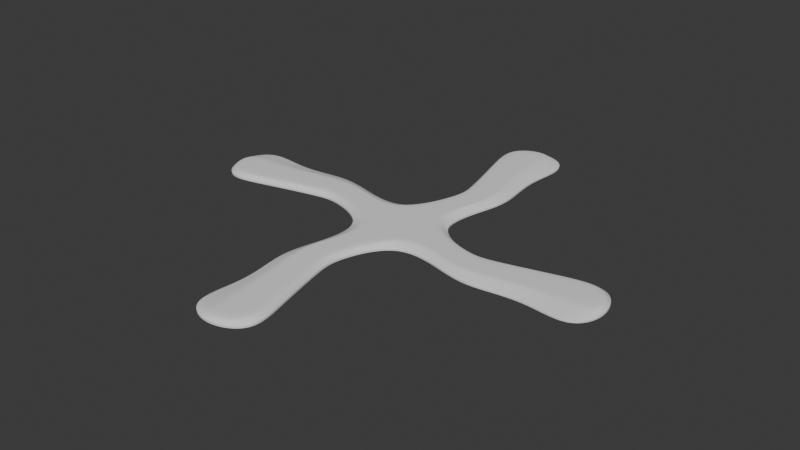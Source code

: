 # Source: yet-another-quad.blend  (saved by Blender 4.1.24; exported with 4.5.12 LTS)
import bpy
from mathutils import Matrix  # noqa: F401  (used for matrix-valued properties, if any)

bpy.ops.wm.read_factory_settings(use_empty=True)
scene = bpy.context.scene
scene.name = 'Scene'

# ---- collections
col_collection = bpy.data.collections.new('Collection'); scene.collection.children.link(col_collection)

# ---- world
world_world = bpy.data.worlds.new('World'); scene.world = world_world
world_world.use_nodes = True; world_world.node_tree.nodes.clear()
_N = world_world.node_tree.nodes; _L = world_world.node_tree.links
n0 = _N.new('ShaderNodeOutputWorld'); n0.name = 'World Output'; n0.location = (300, 300)
n1 = _N.new('ShaderNodeBackground'); n1.name = 'Background'; n1.location = (10, 300)
n1.inputs[0].default_value = (0.05088, 0.05088, 0.05088, 1.0)
_L.new(n1.outputs[0], n0.inputs[0])
n0.is_active_output = True
world_world.color = (0.05088, 0.05088, 0.05088)
world_world.use_sun_shadow = False
world_world.sun_shadow_jitter_overblur = 0.0

# ---- meshes
me_plane = bpy.data.meshes.new('Plane')
me_plane.from_pydata([(-12.25, 11.13, 0.0), (14.61, 12.37, 0.0), (-15.45, 123.6, 0.0), (28.78, 124.0, 0.0), (-8.568, 99.27, 0.0), (1.044, 60.9, 0.0), (2.384, 47.79, 0.0), (25.01, 51.04, 0.0), (26.91, 67.11, 0.0), (20.88, 94.64, 0.0), (-11.42, 7.009, 0.0), (0.6788, 0.7385, 0.0), (5.691, 11.87, 0.0), (7.685, 134.4, 0.0), (20.27, 47.82, 0.0), (18.48, 47.79, 0.0), (4.744, 47.95, 0.0), (19.59, 65.86, 0.0), (13.78, 67.25, 0.0), (3.976, 61.13, 0.0), (13.07, 96.02, 0.0), (7.06, 96.5, 0.0), (-6.871, 98.7, 0.0), (12.62, 124.2, 0.0), (4.996, 130.9, 0.0), (-11.1, 120.8, 0.0)], [], [(12, 1, 7, 14), (14, 7, 8, 17), (17, 8, 9, 20), (20, 9, 3, 23), (4, 22, 25, 2), (22, 21, 24, 25), (21, 20, 23, 24), (5, 19, 22, 4), (19, 18, 21, 22), (18, 17, 20, 21), (6, 16, 19, 5), (16, 15, 18, 19), (15, 14, 17, 18), (0, 10, 16, 6), (10, 11, 15, 16), (11, 12, 14, 15), (25, 24, 13, 2), (24, 23, 3, 13)])
me_plane.polygons.foreach_set('use_smooth', [True] * 18)
_k = {(0, 6): 1.0, (4, 5): 1.0, (5, 6): 1.0, (1, 7): 1.0, (7, 8): 1.0, (8, 9): 1.0, (3, 13): 1.0, (23, 24): 0.33, (24, 25): 0.33, (22, 25): 0.33, (20, 23): 0.33, (19, 22): 0.33, (17, 20): 0.33, (16, 19): 0.33, (14, 17): 0.33, (10, 16): 0.33, (12, 14): 0.33, (3, 9): 1.0, (2, 4): 1.0, (2, 13): 1.0}
me_plane.attributes.new('crease_edge', 'FLOAT', 'EDGE').data.foreach_set('value', [_k.get((min(e.vertices), max(e.vertices)), 0.0) for e in me_plane.edges])
_uv = me_plane.uv_layers.new(name='UVMap')
_uv.uv.foreach_set('vector', [0.75, 0.0, 1.0, 0.0, 1.0, 0.2, 0.75, 0.2, 0.75, 0.2, 1.0, 0.2, 1.0, 0.4, 0.75, 0.4, 0.75, 0.4, 1.0, 0.4, 1.0, 0.6, 0.75, 0.6, 0.75, 0.6, 1.0, 0.6, 1.0, 0.8, 0.75, 0.8, 0.0, 0.6, 0.2103, 0.6008, 0.2186, 0.8211, 0.0, 0.8, 0.2103, 0.6008, 0.5, 0.6, 0.5, 0.8, 0.2186, 0.8211, 0.5, 0.6, 0.75, 0.6, 0.75, 0.8, 0.5, 0.8, 0.0, 0.4, 0.1923, 0.4, 0.2103, 0.6008, 0.0, 0.6, 0.1923, 0.4, 0.5, 0.4, 0.5, 0.6, 0.2103, 0.6008, 0.5, 0.4, 0.75, 0.4, 0.75, 0.6, 0.5, 0.6, 0.0, 0.2, 0.2037, 0.2005, 0.1923, 0.4, 0.0, 0.4, 0.2037, 0.2005, 0.5, 0.2, 0.5, 0.4, 0.1923, 0.4, 0.5, 0.2, 0.75, 0.2, 0.75, 0.4, 0.5, 0.4, 0.0, 0.0, 0.25, 0.0, 0.2037, 0.2005, 0.0, 0.2, 0.25, 0.0, 0.5, 0.0, 0.5, 0.2, 0.2037, 0.2005, 0.5, 0.0, 0.75, 0.0, 0.75, 0.2, 0.5, 0.2, 0.2186, 0.8211, 0.5, 0.8, 0.5, 1.0, 0.25, 1.0, 0.5, 0.8, 0.75, 0.8, 0.75, 1.0, 0.5, 1.0])
me_plane.update()

# ---- objects
ob_plane = bpy.data.objects.new('Plane', me_plane)
ob_empty = bpy.data.objects.new('Empty', None)

# ---- transforms, parenting, visibility, modifiers, constraints
ob_plane.location = (0.0, 0.0, 0.0)
_vg = ob_plane.vertex_groups.new(name='Weld')
_vg.add([0, 1, 10, 11, 12], 1.0, 'REPLACE')
_vg = ob_plane.vertex_groups.new(name='Inner')
_vg.add([10, 11, 12, 14, 15, 16, 17, 18, 19, 20, 21, 22, 23, 24, 25], 1.0, 'REPLACE')
_m = ob_plane.modifiers.new('Array', 'ARRAY')
_m.count = 4
_m.use_relative_offset = False
_m.use_object_offset = True
_m.offset_object = ob_empty
_m = ob_plane.modifiers.new('Weld', 'WELD')
_m.merge_threshold = 4.0
_m.vertex_group = 'Weld'
_m = ob_plane.modifiers.new('Solidify', 'SOLIDIFY')
_m.thickness = 3.8
_m.thickness_vertex_group = 0.35
_m.offset = 1.0
_m.vertex_group = 'Inner'
_m = ob_plane.modifiers.new('Subdivision', 'SUBSURF')
_m.levels = 3
_m.render_levels = 3
_m = ob_plane.modifiers.new('WeightedNormal', 'WEIGHTED_NORMAL')
ob_empty.location = (0.0, 0.0, 0.0)
ob_empty.rotation_euler = (0.0, -0.0, 1.571)

# ---- collection membership
col_collection.objects.link(ob_plane)
col_collection.objects.link(ob_empty)

# ---- scene / render settings (as saved in the file)
scene.frame_start = 1; scene.frame_end = 250; scene.frame_set(1)
scene.render.engine = 'BLENDER_EEVEE_NEXT'
scene.cycles.sampling_pattern = 'TABULATED_SOBOL'
scene.eevee.ray_tracing_options.trace_max_roughness = 0.0
scene.unit_settings.scale_length = 0.001
bpy.context.view_layer.update()

# ---- added for rendering (the .blend has no active camera and no usable light): camera, sun
cam_auto = bpy.data.cameras.new('AutoCamera')
cam_auto.lens = 50.0
cam_auto.sensor_width = 36.0
cam_auto.clip_end = 6010.0
ob_auto_camera = bpy.data.objects.new('AutoCamera', cam_auto)
scene.collection.objects.link(ob_auto_camera)
ob_auto_camera.location = (342.451, -410.942, 275.861)
ob_auto_camera.rotation_euler = (1.09748, -7.21219e-08, 0.694738)
scene.camera = ob_auto_camera
light_auto_sun = bpy.data.lights.new('AutoSun', 'SUN')
light_auto_sun.energy = 3.0
light_auto_sun.angle = 0.0523599
ob_auto_sun = bpy.data.objects.new('AutoSun', light_auto_sun)
scene.collection.objects.link(ob_auto_sun)
ob_auto_sun.rotation_euler = (0.872665, 0.174533, 0.523599)
bpy.context.view_layer.update()
